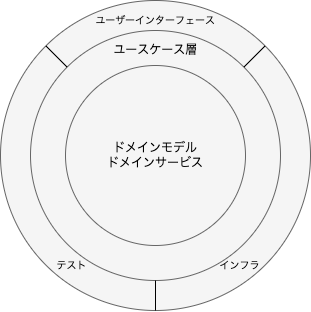

The diagram above was exported from draw.io. Its source (the exported page's mxGraphModel, read from the mxfile embedded in the PNG):
<mxGraphModel dx="826" dy="862" grid="1" gridSize="10" guides="1" tooltips="1" connect="1" arrows="1" fold="1" page="1" pageScale="1" pageWidth="827" pageHeight="1169" math="0" shadow="0">
  <root>
    <mxCell id="0" />
    <mxCell id="1" parent="0" />
    <mxCell id="2" value="" style="ellipse;whiteSpace=wrap;html=1;aspect=fixed;fillColor=#f5f5f5;fontColor=#333333;strokeColor=#666666;" vertex="1" parent="1">
      <mxGeometry x="160" y="160" width="310" height="310" as="geometry" />
    </mxCell>
    <mxCell id="3" value="" style="ellipse;whiteSpace=wrap;html=1;aspect=fixed;fillColor=#f5f5f5;fontColor=#333333;strokeColor=#666666;" vertex="1" parent="1">
      <mxGeometry x="190" y="190" width="250" height="250" as="geometry" />
    </mxCell>
    <mxCell id="4" value="&lt;font color=&quot;#000000&quot;&gt;ドメインモデル&lt;br&gt;ドメインサービス&lt;/font&gt;" style="ellipse;whiteSpace=wrap;html=1;aspect=fixed;fillColor=#f5f5f5;fontColor=#333333;strokeColor=#666666;" vertex="1" parent="1">
      <mxGeometry x="225" y="225" width="180" height="180" as="geometry" />
    </mxCell>
    <mxCell id="6" value="&lt;font color=&quot;#000000&quot;&gt;ユースケース層&lt;/font&gt;" style="text;html=1;strokeColor=none;fillColor=none;align=center;verticalAlign=middle;whiteSpace=wrap;rounded=0;" vertex="1" parent="1">
      <mxGeometry x="257.5" y="195" width="115" height="30" as="geometry" />
    </mxCell>
    <mxCell id="7" value="&lt;font style=&quot;font-size: 10px;&quot; color=&quot;#000000&quot;&gt;ユーザーインターフェース&lt;/font&gt;" style="text;html=1;strokeColor=none;fillColor=none;align=center;verticalAlign=middle;whiteSpace=wrap;rounded=0;" vertex="1" parent="1">
      <mxGeometry x="233.75" y="165" width="162.5" height="30" as="geometry" />
    </mxCell>
    <mxCell id="8" value="&lt;font color=&quot;#000000&quot;&gt;&lt;span style=&quot;font-size: 10px;&quot;&gt;テスト&lt;/span&gt;&lt;/font&gt;" style="text;html=1;strokeColor=none;fillColor=none;align=center;verticalAlign=middle;whiteSpace=wrap;rounded=0;" vertex="1" parent="1">
      <mxGeometry x="190" y="410" width="82.5" height="30" as="geometry" />
    </mxCell>
    <mxCell id="9" value="&lt;font color=&quot;#000000&quot;&gt;&lt;span style=&quot;font-size: 10px;&quot;&gt;インフラ&lt;/span&gt;&lt;/font&gt;" style="text;html=1;strokeColor=none;fillColor=none;align=center;verticalAlign=middle;whiteSpace=wrap;rounded=0;" vertex="1" parent="1">
      <mxGeometry x="357.5" y="410" width="82.5" height="30" as="geometry" />
    </mxCell>
    <mxCell id="11" value="" style="endArrow=none;html=1;fontSize=10;fontColor=#000000;entryX=0.5;entryY=1;entryDx=0;entryDy=0;exitX=0.5;exitY=1;exitDx=0;exitDy=0;strokeColor=#000000;" edge="1" parent="1" source="2" target="3">
      <mxGeometry width="50" height="50" relative="1" as="geometry">
        <mxPoint x="400" y="440" as="sourcePoint" />
        <mxPoint x="450" y="390" as="targetPoint" />
      </mxGeometry>
    </mxCell>
    <mxCell id="13" value="" style="endArrow=none;html=1;fontSize=10;fontColor=#000000;entryX=0;entryY=0;entryDx=0;entryDy=0;exitX=0;exitY=0;exitDx=0;exitDy=0;strokeColor=#000000;" edge="1" parent="1" source="3" target="2">
      <mxGeometry width="50" height="50" relative="1" as="geometry">
        <mxPoint x="325" y="480" as="sourcePoint" />
        <mxPoint x="325" y="450" as="targetPoint" />
      </mxGeometry>
    </mxCell>
    <mxCell id="14" value="" style="endArrow=none;html=1;fontSize=10;fontColor=#000000;entryX=1;entryY=0;entryDx=0;entryDy=0;exitX=1;exitY=0;exitDx=0;exitDy=0;strokeColor=#000000;" edge="1" parent="1" source="2" target="3">
      <mxGeometry width="50" height="50" relative="1" as="geometry">
        <mxPoint x="236.61165235168164" y="236.61165235168164" as="sourcePoint" />
        <mxPoint x="215.39844891608504" y="215.39844891608504" as="targetPoint" />
      </mxGeometry>
    </mxCell>
  </root>
</mxGraphModel>